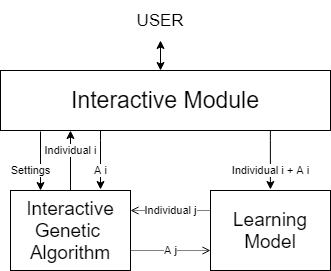

The diagram above was exported from draw.io. Its source (the exported page's mxGraphModel, read from the mxfile embedded in the PNG):
<mxGraphModel dx="328" dy="641" grid="1" gridSize="10" guides="1" tooltips="1" connect="1" arrows="1" fold="1" page="1" pageScale="1" pageWidth="850" pageHeight="1100" math="0" shadow="0">
  <root>
    <mxCell id="0" />
    <mxCell id="1" parent="0" />
    <mxCell id="GkTh2SrL1P7QbX8glIVF-2" value="&lt;font style=&quot;font-size: 23px&quot;&gt;Interactive Module&lt;/font&gt;" style="rounded=0;whiteSpace=wrap;html=1;" vertex="1" parent="1">
      <mxGeometry x="1110" y="240" width="330" height="60" as="geometry" />
    </mxCell>
    <mxCell id="GkTh2SrL1P7QbX8glIVF-3" value="&lt;font style=&quot;font-size: 17px&quot;&gt;USER&lt;/font&gt;" style="text;html=1;strokeColor=none;fillColor=none;align=center;verticalAlign=middle;whiteSpace=wrap;rounded=0;" vertex="1" parent="1">
      <mxGeometry x="1230" y="170" width="80" height="40" as="geometry" />
    </mxCell>
    <mxCell id="GkTh2SrL1P7QbX8glIVF-4" value="" style="endArrow=classic;startArrow=classic;html=1;rounded=0;edgeStyle=orthogonalEdgeStyle;" edge="1" parent="1" target="GkTh2SrL1P7QbX8glIVF-3">
      <mxGeometry width="50" height="50" relative="1" as="geometry">
        <mxPoint x="1270" y="240" as="sourcePoint" />
        <mxPoint x="1240" y="540" as="targetPoint" />
      </mxGeometry>
    </mxCell>
    <mxCell id="GkTh2SrL1P7QbX8glIVF-5" value="" style="endArrow=classic;html=1;rounded=0;edgeStyle=orthogonalEdgeStyle;entryX=0.25;entryY=0;entryDx=0;entryDy=0;" edge="1" parent="1" target="GkTh2SrL1P7QbX8glIVF-9">
      <mxGeometry relative="1" as="geometry">
        <mxPoint x="1150" y="301" as="sourcePoint" />
        <mxPoint x="1180" y="390" as="targetPoint" />
      </mxGeometry>
    </mxCell>
    <mxCell id="GkTh2SrL1P7QbX8glIVF-6" value="Settings" style="edgeLabel;resizable=0;html=1;align=center;verticalAlign=middle;" connectable="0" vertex="1" parent="GkTh2SrL1P7QbX8glIVF-5">
      <mxGeometry relative="1" as="geometry">
        <mxPoint x="-10" y="9" as="offset" />
      </mxGeometry>
    </mxCell>
    <mxCell id="GkTh2SrL1P7QbX8glIVF-9" value="&lt;span style=&quot;font-size: 19px&quot;&gt;Interactive Genetic&amp;nbsp;&lt;br&gt;Algorithm&lt;br&gt;&lt;/span&gt;" style="rounded=0;whiteSpace=wrap;html=1;" vertex="1" parent="1">
      <mxGeometry x="1120" y="360" width="120" height="80" as="geometry" />
    </mxCell>
    <mxCell id="GkTh2SrL1P7QbX8glIVF-11" value="&lt;span style=&quot;font-size: 19px&quot;&gt;Learning Model&lt;br&gt;&lt;/span&gt;" style="rounded=0;whiteSpace=wrap;html=1;" vertex="1" parent="1">
      <mxGeometry x="1320" y="360" width="120" height="80" as="geometry" />
    </mxCell>
    <mxCell id="GkTh2SrL1P7QbX8glIVF-12" value="" style="endArrow=classic;html=1;rounded=0;edgeStyle=orthogonalEdgeStyle;exitX=0.5;exitY=0;exitDx=0;exitDy=0;" edge="1" parent="1" source="GkTh2SrL1P7QbX8glIVF-9">
      <mxGeometry relative="1" as="geometry">
        <mxPoint x="1179.71" y="300" as="sourcePoint" />
        <mxPoint x="1180" y="300" as="targetPoint" />
        <Array as="points">
          <mxPoint x="1180" y="300" />
        </Array>
      </mxGeometry>
    </mxCell>
    <mxCell id="GkTh2SrL1P7QbX8glIVF-13" value="Individual i" style="edgeLabel;resizable=0;html=1;align=center;verticalAlign=middle;" connectable="0" vertex="1" parent="GkTh2SrL1P7QbX8glIVF-12">
      <mxGeometry relative="1" as="geometry">
        <mxPoint y="-10" as="offset" />
      </mxGeometry>
    </mxCell>
    <mxCell id="GkTh2SrL1P7QbX8glIVF-14" value="" style="endArrow=classic;html=1;rounded=0;edgeStyle=orthogonalEdgeStyle;entryX=0.25;entryY=0;entryDx=0;entryDy=0;" edge="1" parent="1">
      <mxGeometry relative="1" as="geometry">
        <mxPoint x="1210.0000000000002" y="300" as="sourcePoint" />
        <mxPoint x="1210.0000000000002" y="359" as="targetPoint" />
        <Array as="points">
          <mxPoint x="1210.29" y="310" />
          <mxPoint x="1210.29" y="310" />
        </Array>
      </mxGeometry>
    </mxCell>
    <mxCell id="GkTh2SrL1P7QbX8glIVF-15" value="A i" style="edgeLabel;resizable=0;html=1;align=center;verticalAlign=middle;" connectable="0" vertex="1" parent="GkTh2SrL1P7QbX8glIVF-14">
      <mxGeometry relative="1" as="geometry">
        <mxPoint y="10" as="offset" />
      </mxGeometry>
    </mxCell>
    <mxCell id="GkTh2SrL1P7QbX8glIVF-16" value="" style="endArrow=classic;html=1;rounded=0;edgeStyle=orthogonalEdgeStyle;entryX=0.25;entryY=0;entryDx=0;entryDy=0;jumpStyle=none;" edge="1" parent="1">
      <mxGeometry relative="1" as="geometry">
        <mxPoint x="1379.9000000000003" y="300" as="sourcePoint" />
        <mxPoint x="1379.9000000000003" y="359" as="targetPoint" />
        <Array as="points">
          <mxPoint x="1380.19" y="310" />
          <mxPoint x="1380.19" y="310" />
        </Array>
      </mxGeometry>
    </mxCell>
    <mxCell id="GkTh2SrL1P7QbX8glIVF-17" value="Individual i + A i" style="edgeLabel;resizable=0;html=1;align=center;verticalAlign=middle;" connectable="0" vertex="1" parent="GkTh2SrL1P7QbX8glIVF-16">
      <mxGeometry relative="1" as="geometry">
        <mxPoint y="10" as="offset" />
      </mxGeometry>
    </mxCell>
    <mxCell id="GkTh2SrL1P7QbX8glIVF-18" value="" style="endArrow=open;html=1;rounded=0;edgeStyle=orthogonalEdgeStyle;entryX=1;entryY=0.25;entryDx=0;entryDy=0;jumpStyle=none;exitX=0;exitY=0.25;exitDx=0;exitDy=0;dashed=1;dashPattern=1 1;endFill=0;" edge="1" parent="1" source="GkTh2SrL1P7QbX8glIVF-11" target="GkTh2SrL1P7QbX8glIVF-9">
      <mxGeometry relative="1" as="geometry">
        <mxPoint x="1280.0000000000005" y="350" as="sourcePoint" />
        <mxPoint x="1280.0000000000005" y="409" as="targetPoint" />
        <Array as="points">
          <mxPoint x="1310" y="380" />
          <mxPoint x="1310" y="380" />
        </Array>
      </mxGeometry>
    </mxCell>
    <mxCell id="GkTh2SrL1P7QbX8glIVF-19" value="Individual j" style="edgeLabel;resizable=0;html=1;align=center;verticalAlign=middle;" connectable="0" vertex="1" parent="GkTh2SrL1P7QbX8glIVF-18">
      <mxGeometry relative="1" as="geometry">
        <mxPoint as="offset" />
      </mxGeometry>
    </mxCell>
    <mxCell id="GkTh2SrL1P7QbX8glIVF-20" value="" style="endArrow=open;html=1;rounded=0;edgeStyle=orthogonalEdgeStyle;entryX=0;entryY=0.75;entryDx=0;entryDy=0;jumpStyle=none;exitX=1;exitY=0.75;exitDx=0;exitDy=0;dashed=1;dashPattern=1 1;endFill=0;" edge="1" parent="1" source="GkTh2SrL1P7QbX8glIVF-9" target="GkTh2SrL1P7QbX8glIVF-11">
      <mxGeometry relative="1" as="geometry">
        <mxPoint x="1330" y="390" as="sourcePoint" />
        <mxPoint x="1250" y="390" as="targetPoint" />
        <Array as="points">
          <mxPoint x="1310" y="420" />
          <mxPoint x="1310" y="420" />
        </Array>
      </mxGeometry>
    </mxCell>
    <mxCell id="GkTh2SrL1P7QbX8glIVF-21" value="A j" style="edgeLabel;resizable=0;html=1;align=center;verticalAlign=middle;" connectable="0" vertex="1" parent="GkTh2SrL1P7QbX8glIVF-20">
      <mxGeometry relative="1" as="geometry">
        <mxPoint as="offset" />
      </mxGeometry>
    </mxCell>
  </root>
</mxGraphModel>